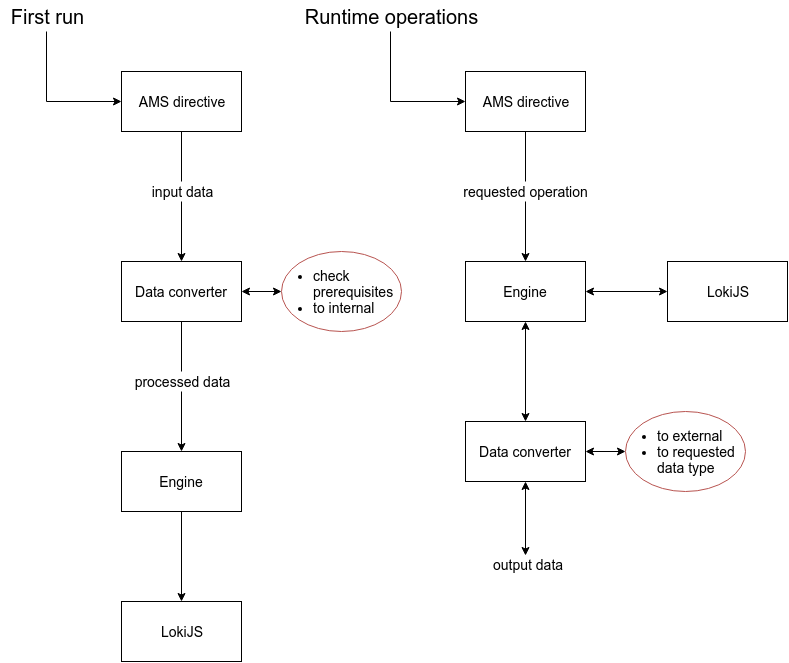

The diagram above was exported from draw.io. Its source (the exported page's mxGraphModel, read from the mxfile embedded in the PNG):
<mxGraphModel dx="1434" dy="698" grid="1" gridSize="10" guides="1" tooltips="1" connect="1" arrows="1" fold="1" page="1" pageScale="1" pageWidth="826" pageHeight="1169" background="#ffffff" math="0">
  <root>
    <mxCell id="0" />
    <mxCell id="1" parent="0" />
    <mxCell id="45" value="" style="ellipse;whiteSpace=wrap;html=1;fontSize=14;plain-red;fillColor=none;" vertex="1" parent="1">
      <mxGeometry x="664" y="430" width="120" height="80" as="geometry" />
    </mxCell>
    <mxCell id="8" style="edgeStyle=orthogonalEdgeStyle;rounded=0;html=1;jettySize=auto;orthogonalLoop=1;fontSize=14;" edge="1" parent="1" source="9">
      <mxGeometry relative="1" as="geometry">
        <mxPoint x="220" y="280" as="targetPoint" />
      </mxGeometry>
    </mxCell>
    <mxCell id="2" value="AMS directive" style="whiteSpace=wrap;html=1;fontSize=14;" vertex="1" parent="1">
      <mxGeometry x="160" y="90" width="120" height="60" as="geometry" />
    </mxCell>
    <mxCell id="6" style="edgeStyle=orthogonalEdgeStyle;rounded=0;html=1;jettySize=auto;orthogonalLoop=1;fontSize=20;" edge="1" parent="1" source="3">
      <mxGeometry relative="1" as="geometry">
        <mxPoint x="160" y="120" as="targetPoint" />
        <Array as="points">
          <mxPoint x="85" y="120" />
        </Array>
      </mxGeometry>
    </mxCell>
    <mxCell id="3" value="First run" style="text;html=1;strokeColor=none;fillColor=none;align=center;verticalAlign=middle;whiteSpace=wrap;overflow=hidden;fontSize=20;" vertex="1" parent="1">
      <mxGeometry x="40" y="20" width="90" height="30" as="geometry" />
    </mxCell>
    <mxCell id="9" value="input data" style="text;html=1;strokeColor=none;fillColor=none;align=center;verticalAlign=middle;whiteSpace=wrap;overflow=hidden;fontSize=14;" vertex="1" parent="1">
      <mxGeometry x="185" y="200" width="70" height="20" as="geometry" />
    </mxCell>
    <mxCell id="11" style="edgeStyle=orthogonalEdgeStyle;rounded=0;html=1;jettySize=auto;orthogonalLoop=1;fontSize=14;verticalAlign=middle;endArrow=none;endFill=0;" edge="1" parent="1" source="2" target="9">
      <mxGeometry relative="1" as="geometry">
        <mxPoint x="220" y="280" as="targetPoint" />
        <mxPoint x="220" y="150" as="sourcePoint" />
      </mxGeometry>
    </mxCell>
    <mxCell id="41" style="edgeStyle=orthogonalEdgeStyle;rounded=0;html=1;startArrow=classic;startFill=1;endArrow=classic;endFill=1;jettySize=auto;orthogonalLoop=1;fontSize=14;entryX=0;entryY=0.5;" edge="1" parent="1" source="12" target="42">
      <mxGeometry relative="1" as="geometry">
        <Array as="points" />
      </mxGeometry>
    </mxCell>
    <mxCell id="12" value="Data converter" style="whiteSpace=wrap;html=1;fontSize=14;" vertex="1" parent="1">
      <mxGeometry x="160" y="280" width="120" height="60" as="geometry" />
    </mxCell>
    <mxCell id="13" style="edgeStyle=orthogonalEdgeStyle;rounded=0;html=1;jettySize=auto;orthogonalLoop=1;fontSize=14;" edge="1" source="14" parent="1">
      <mxGeometry x="220" y="410" as="geometry">
        <mxPoint x="220" y="470" as="targetPoint" />
      </mxGeometry>
    </mxCell>
    <mxCell id="14" value="processed data" style="text;html=1;strokeColor=none;fillColor=none;align=center;verticalAlign=middle;whiteSpace=wrap;overflow=hidden;fontSize=14;" vertex="1" parent="1">
      <mxGeometry x="160" y="390" width="120" height="20" as="geometry" />
    </mxCell>
    <mxCell id="15" style="edgeStyle=orthogonalEdgeStyle;rounded=0;html=1;jettySize=auto;orthogonalLoop=1;fontSize=14;verticalAlign=middle;endArrow=none;endFill=0;" edge="1" target="14" parent="1">
      <mxGeometry x="220" y="340" as="geometry">
        <mxPoint x="220" y="470" as="targetPoint" />
        <mxPoint x="220" y="340" as="sourcePoint" />
      </mxGeometry>
    </mxCell>
    <mxCell id="17" style="edgeStyle=orthogonalEdgeStyle;rounded=0;html=1;endArrow=classic;endFill=1;jettySize=auto;orthogonalLoop=1;fontSize=14;" edge="1" parent="1" source="16">
      <mxGeometry relative="1" as="geometry">
        <mxPoint x="220" y="620" as="targetPoint" />
      </mxGeometry>
    </mxCell>
    <mxCell id="16" value="Engine" style="whiteSpace=wrap;html=1;fontSize=14;" vertex="1" parent="1">
      <mxGeometry x="160" y="470" width="120" height="60" as="geometry" />
    </mxCell>
    <mxCell id="18" value="LokiJS" style="whiteSpace=wrap;html=1;fontSize=14;" vertex="1" parent="1">
      <mxGeometry x="160" y="620" width="120" height="60" as="geometry" />
    </mxCell>
    <mxCell id="19" style="edgeStyle=orthogonalEdgeStyle;rounded=0;html=1;jettySize=auto;orthogonalLoop=1;fontSize=14;" edge="1" source="23" parent="1">
      <mxGeometry x="564" y="220" as="geometry">
        <mxPoint x="564" y="280" as="targetPoint" />
      </mxGeometry>
    </mxCell>
    <mxCell id="20" value="AMS directive" style="whiteSpace=wrap;html=1;fontSize=14;" vertex="1" parent="1">
      <mxGeometry x="504" y="90" width="120" height="60" as="geometry" />
    </mxCell>
    <mxCell id="21" style="edgeStyle=orthogonalEdgeStyle;rounded=0;html=1;jettySize=auto;orthogonalLoop=1;fontSize=20;" edge="1" source="22" parent="1">
      <mxGeometry x="429" y="50" as="geometry">
        <mxPoint x="504" y="120" as="targetPoint" />
        <Array as="points">
          <mxPoint x="429" y="120" />
        </Array>
      </mxGeometry>
    </mxCell>
    <mxCell id="22" value="Runtime operations" style="text;html=1;strokeColor=none;fillColor=none;align=center;verticalAlign=middle;whiteSpace=wrap;overflow=hidden;fontSize=20;" vertex="1" parent="1">
      <mxGeometry x="334" y="20" width="190" height="30" as="geometry" />
    </mxCell>
    <mxCell id="23" value="requested operation" style="text;html=1;strokeColor=none;fillColor=none;align=center;verticalAlign=middle;whiteSpace=wrap;overflow=hidden;fontSize=14;" vertex="1" parent="1">
      <mxGeometry x="494" y="200" width="140" height="20" as="geometry" />
    </mxCell>
    <mxCell id="24" style="edgeStyle=orthogonalEdgeStyle;rounded=0;html=1;jettySize=auto;orthogonalLoop=1;fontSize=14;verticalAlign=middle;endArrow=none;endFill=0;" edge="1" source="20" target="23" parent="1">
      <mxGeometry x="564" y="150" as="geometry">
        <mxPoint x="564" y="280" as="targetPoint" />
        <mxPoint x="564" y="150" as="sourcePoint" />
      </mxGeometry>
    </mxCell>
    <mxCell id="33" style="edgeStyle=orthogonalEdgeStyle;rounded=0;html=1;entryX=0;entryY=0.5;endArrow=classic;endFill=1;jettySize=auto;orthogonalLoop=1;fontSize=14;startArrow=classic;startFill=1;" edge="1" parent="1" source="25" target="32">
      <mxGeometry relative="1" as="geometry" />
    </mxCell>
    <mxCell id="35" style="edgeStyle=orthogonalEdgeStyle;rounded=0;html=1;entryX=0.5;entryY=0;startArrow=classic;startFill=1;endArrow=classic;endFill=1;jettySize=auto;orthogonalLoop=1;fontSize=14;" edge="1" parent="1" source="25" target="34">
      <mxGeometry relative="1" as="geometry" />
    </mxCell>
    <mxCell id="25" value="Engine" style="whiteSpace=wrap;html=1;fontSize=14;" vertex="1" parent="1">
      <mxGeometry x="504" y="280" width="120" height="60" as="geometry" />
    </mxCell>
    <mxCell id="32" value="LokiJS" style="whiteSpace=wrap;html=1;fontSize=14;" vertex="1" parent="1">
      <mxGeometry x="706" y="280" width="120" height="60" as="geometry" />
    </mxCell>
    <mxCell id="37" style="edgeStyle=orthogonalEdgeStyle;rounded=0;html=1;entryX=0.378;entryY=-0.05;entryPerimeter=0;startArrow=classic;startFill=1;endArrow=classic;endFill=1;jettySize=auto;orthogonalLoop=1;fontSize=14;" edge="1" parent="1" source="34" target="36">
      <mxGeometry relative="1" as="geometry" />
    </mxCell>
    <mxCell id="34" value="Data converter" style="whiteSpace=wrap;html=1;fontSize=14;" vertex="1" parent="1">
      <mxGeometry x="504" y="440" width="120" height="60" as="geometry" />
    </mxCell>
    <mxCell id="36" value="output data" style="text;html=1;resizable=0;points=[];autosize=1;align=left;verticalAlign=top;spacingTop=-4;fontSize=14;" vertex="1" parent="1">
      <mxGeometry x="530" y="575" width="90" height="20" as="geometry" />
    </mxCell>
    <mxCell id="38" value="&lt;ul&gt;&lt;li&gt;check prerequisites&lt;/li&gt;&lt;li&gt;to internal&lt;/li&gt;&lt;/ul&gt;" style="text;html=1;whiteSpace=wrap;verticalAlign=middle;overflow=hidden;fontSize=14;" vertex="1" parent="1">
      <mxGeometry x="310" y="270" width="130" height="80" as="geometry" />
    </mxCell>
    <mxCell id="42" value="" style="ellipse;whiteSpace=wrap;html=1;fontSize=14;plain-red;fillColor=none;" vertex="1" parent="1">
      <mxGeometry x="320" y="270" width="120" height="80" as="geometry" />
    </mxCell>
    <mxCell id="43" style="edgeStyle=orthogonalEdgeStyle;rounded=0;html=1;startArrow=classic;startFill=1;endArrow=classic;endFill=1;jettySize=auto;orthogonalLoop=1;fontSize=14;entryX=0;entryY=0.5;" edge="1" target="45" parent="1">
      <mxGeometry x="624" y="470" as="geometry">
        <mxPoint x="624" y="470" as="sourcePoint" />
        <Array as="points" />
      </mxGeometry>
    </mxCell>
    <mxCell id="44" value="&lt;ul&gt;&lt;li&gt;to external&lt;/li&gt;&lt;li&gt;to requested &lt;span style=&quot;line-height: 1.2&quot;&gt;data type&lt;/span&gt;&lt;/li&gt;&lt;/ul&gt;" style="text;html=1;whiteSpace=wrap;verticalAlign=middle;overflow=hidden;fontSize=14;" vertex="1" parent="1">
      <mxGeometry x="654" y="430" width="130" height="80" as="geometry" />
    </mxCell>
  </root>
</mxGraphModel>